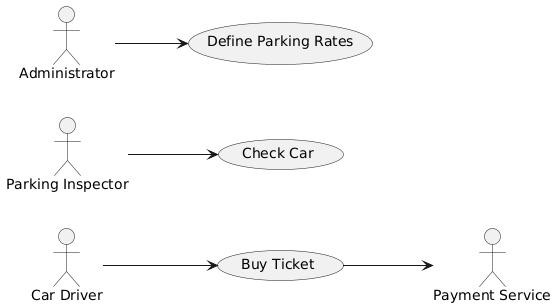

The diagram above was rendered by PlantUML. Its source (embedded in the PNG):
@startuml

left to right direction

usecase "Buy Ticket"
actor "Car Driver"
actor "Payment Service"
"Car Driver" --> "Buy Ticket"
"Buy Ticket" --> "Payment Service"

"Parking Inspector" --> (Check Car)
Administrator --> (Define Parking Rates)

@enduml